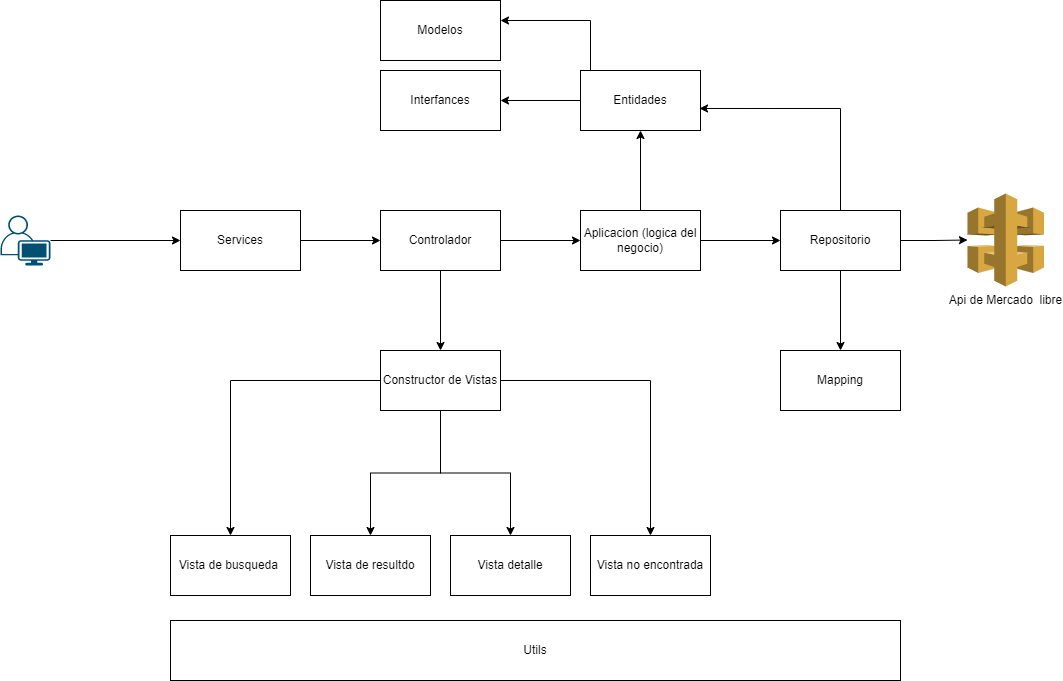

The diagram above was exported from draw.io. Its source (the exported page's mxGraphModel, read from the mxfile embedded in the PNG):
<mxGraphModel dx="2489" dy="1931" grid="1" gridSize="10" guides="1" tooltips="1" connect="1" arrows="1" fold="1" page="1" pageScale="1" pageWidth="827" pageHeight="1169" math="0" shadow="0">
  <root>
    <mxCell id="WIyWlLk6GJQsqaUBKTNV-0" />
    <mxCell id="WIyWlLk6GJQsqaUBKTNV-1" parent="WIyWlLk6GJQsqaUBKTNV-0" />
    <mxCell id="ncy6Dm3qSSRzvc8JIQG_-2" value="" style="edgeStyle=orthogonalEdgeStyle;rounded=0;orthogonalLoop=1;jettySize=auto;html=1;" edge="1" parent="WIyWlLk6GJQsqaUBKTNV-1" source="ncy6Dm3qSSRzvc8JIQG_-0" target="ncy6Dm3qSSRzvc8JIQG_-1">
      <mxGeometry relative="1" as="geometry" />
    </mxCell>
    <mxCell id="ncy6Dm3qSSRzvc8JIQG_-0" value="Services" style="rounded=0;whiteSpace=wrap;html=1;" vertex="1" parent="WIyWlLk6GJQsqaUBKTNV-1">
      <mxGeometry x="40" y="200" width="120" height="60" as="geometry" />
    </mxCell>
    <mxCell id="ncy6Dm3qSSRzvc8JIQG_-4" value="" style="edgeStyle=orthogonalEdgeStyle;rounded=0;orthogonalLoop=1;jettySize=auto;html=1;" edge="1" parent="WIyWlLk6GJQsqaUBKTNV-1" source="ncy6Dm3qSSRzvc8JIQG_-1" target="ncy6Dm3qSSRzvc8JIQG_-3">
      <mxGeometry relative="1" as="geometry" />
    </mxCell>
    <mxCell id="ncy6Dm3qSSRzvc8JIQG_-10" value="" style="edgeStyle=orthogonalEdgeStyle;rounded=0;orthogonalLoop=1;jettySize=auto;html=1;" edge="1" parent="WIyWlLk6GJQsqaUBKTNV-1" source="ncy6Dm3qSSRzvc8JIQG_-1" target="ncy6Dm3qSSRzvc8JIQG_-9">
      <mxGeometry relative="1" as="geometry" />
    </mxCell>
    <mxCell id="ncy6Dm3qSSRzvc8JIQG_-1" value="Controlador" style="rounded=0;whiteSpace=wrap;html=1;" vertex="1" parent="WIyWlLk6GJQsqaUBKTNV-1">
      <mxGeometry x="240" y="200" width="120" height="60" as="geometry" />
    </mxCell>
    <mxCell id="ncy6Dm3qSSRzvc8JIQG_-6" value="" style="edgeStyle=orthogonalEdgeStyle;rounded=0;orthogonalLoop=1;jettySize=auto;html=1;" edge="1" parent="WIyWlLk6GJQsqaUBKTNV-1" source="ncy6Dm3qSSRzvc8JIQG_-3" target="ncy6Dm3qSSRzvc8JIQG_-5">
      <mxGeometry relative="1" as="geometry" />
    </mxCell>
    <mxCell id="ncy6Dm3qSSRzvc8JIQG_-24" style="edgeStyle=orthogonalEdgeStyle;rounded=0;orthogonalLoop=1;jettySize=auto;html=1;" edge="1" parent="WIyWlLk6GJQsqaUBKTNV-1" source="ncy6Dm3qSSRzvc8JIQG_-3" target="ncy6Dm3qSSRzvc8JIQG_-23">
      <mxGeometry relative="1" as="geometry" />
    </mxCell>
    <mxCell id="ncy6Dm3qSSRzvc8JIQG_-3" value="Aplicacion (logica del negocio)" style="whiteSpace=wrap;html=1;rounded=0;" vertex="1" parent="WIyWlLk6GJQsqaUBKTNV-1">
      <mxGeometry x="440" y="200" width="120" height="60" as="geometry" />
    </mxCell>
    <mxCell id="ncy6Dm3qSSRzvc8JIQG_-8" style="edgeStyle=orthogonalEdgeStyle;rounded=0;orthogonalLoop=1;jettySize=auto;html=1;" edge="1" parent="WIyWlLk6GJQsqaUBKTNV-1" source="ncy6Dm3qSSRzvc8JIQG_-5" target="ncy6Dm3qSSRzvc8JIQG_-7">
      <mxGeometry relative="1" as="geometry" />
    </mxCell>
    <mxCell id="ncy6Dm3qSSRzvc8JIQG_-25" style="edgeStyle=orthogonalEdgeStyle;rounded=0;orthogonalLoop=1;jettySize=auto;html=1;entryX=0.992;entryY=0.633;entryDx=0;entryDy=0;entryPerimeter=0;" edge="1" parent="WIyWlLk6GJQsqaUBKTNV-1" source="ncy6Dm3qSSRzvc8JIQG_-5" target="ncy6Dm3qSSRzvc8JIQG_-23">
      <mxGeometry relative="1" as="geometry">
        <Array as="points">
          <mxPoint x="700" y="98" />
        </Array>
      </mxGeometry>
    </mxCell>
    <mxCell id="ncy6Dm3qSSRzvc8JIQG_-32" value="" style="edgeStyle=orthogonalEdgeStyle;rounded=0;orthogonalLoop=1;jettySize=auto;html=1;" edge="1" parent="WIyWlLk6GJQsqaUBKTNV-1" source="ncy6Dm3qSSRzvc8JIQG_-5" target="ncy6Dm3qSSRzvc8JIQG_-31">
      <mxGeometry relative="1" as="geometry" />
    </mxCell>
    <mxCell id="ncy6Dm3qSSRzvc8JIQG_-5" value="Repositorio" style="whiteSpace=wrap;html=1;rounded=0;" vertex="1" parent="WIyWlLk6GJQsqaUBKTNV-1">
      <mxGeometry x="640" y="200" width="120" height="60" as="geometry" />
    </mxCell>
    <mxCell id="ncy6Dm3qSSRzvc8JIQG_-7" value="Api de Mercado&amp;nbsp; libre" style="outlineConnect=0;dashed=0;verticalLabelPosition=bottom;verticalAlign=top;align=center;html=1;shape=mxgraph.aws3.api_gateway;fillColor=#D9A741;gradientColor=none;" vertex="1" parent="WIyWlLk6GJQsqaUBKTNV-1">
      <mxGeometry x="827" y="183" width="76.5" height="93" as="geometry" />
    </mxCell>
    <mxCell id="ncy6Dm3qSSRzvc8JIQG_-12" value="" style="edgeStyle=orthogonalEdgeStyle;rounded=0;orthogonalLoop=1;jettySize=auto;html=1;" edge="1" parent="WIyWlLk6GJQsqaUBKTNV-1" source="ncy6Dm3qSSRzvc8JIQG_-9" target="ncy6Dm3qSSRzvc8JIQG_-11">
      <mxGeometry relative="1" as="geometry" />
    </mxCell>
    <mxCell id="ncy6Dm3qSSRzvc8JIQG_-14" value="" style="edgeStyle=orthogonalEdgeStyle;rounded=0;orthogonalLoop=1;jettySize=auto;html=1;" edge="1" parent="WIyWlLk6GJQsqaUBKTNV-1" source="ncy6Dm3qSSRzvc8JIQG_-9" target="ncy6Dm3qSSRzvc8JIQG_-13">
      <mxGeometry relative="1" as="geometry" />
    </mxCell>
    <mxCell id="ncy6Dm3qSSRzvc8JIQG_-16" value="" style="edgeStyle=orthogonalEdgeStyle;rounded=0;orthogonalLoop=1;jettySize=auto;html=1;" edge="1" parent="WIyWlLk6GJQsqaUBKTNV-1" source="ncy6Dm3qSSRzvc8JIQG_-9" target="ncy6Dm3qSSRzvc8JIQG_-15">
      <mxGeometry relative="1" as="geometry" />
    </mxCell>
    <mxCell id="ncy6Dm3qSSRzvc8JIQG_-19" value="" style="edgeStyle=orthogonalEdgeStyle;rounded=0;orthogonalLoop=1;jettySize=auto;html=1;" edge="1" parent="WIyWlLk6GJQsqaUBKTNV-1" source="ncy6Dm3qSSRzvc8JIQG_-9" target="ncy6Dm3qSSRzvc8JIQG_-18">
      <mxGeometry relative="1" as="geometry" />
    </mxCell>
    <mxCell id="ncy6Dm3qSSRzvc8JIQG_-9" value="Constructor de Vistas" style="rounded=0;whiteSpace=wrap;html=1;" vertex="1" parent="WIyWlLk6GJQsqaUBKTNV-1">
      <mxGeometry x="240" y="340" width="120" height="60" as="geometry" />
    </mxCell>
    <mxCell id="ncy6Dm3qSSRzvc8JIQG_-11" value="Vista de busqueda&amp;nbsp;" style="rounded=0;whiteSpace=wrap;html=1;" vertex="1" parent="WIyWlLk6GJQsqaUBKTNV-1">
      <mxGeometry x="30" y="525" width="120" height="60" as="geometry" />
    </mxCell>
    <mxCell id="ncy6Dm3qSSRzvc8JIQG_-13" value="Vista de resultdo" style="rounded=0;whiteSpace=wrap;html=1;" vertex="1" parent="WIyWlLk6GJQsqaUBKTNV-1">
      <mxGeometry x="170" y="525" width="120" height="60" as="geometry" />
    </mxCell>
    <mxCell id="ncy6Dm3qSSRzvc8JIQG_-15" value="Vista detalle" style="whiteSpace=wrap;html=1;rounded=0;" vertex="1" parent="WIyWlLk6GJQsqaUBKTNV-1">
      <mxGeometry x="310" y="525" width="120" height="60" as="geometry" />
    </mxCell>
    <mxCell id="ncy6Dm3qSSRzvc8JIQG_-18" value="Vista no encontrada" style="rounded=0;whiteSpace=wrap;html=1;" vertex="1" parent="WIyWlLk6GJQsqaUBKTNV-1">
      <mxGeometry x="450" y="525" width="120" height="60" as="geometry" />
    </mxCell>
    <mxCell id="ncy6Dm3qSSRzvc8JIQG_-21" style="edgeStyle=orthogonalEdgeStyle;rounded=0;orthogonalLoop=1;jettySize=auto;html=1;" edge="1" parent="WIyWlLk6GJQsqaUBKTNV-1" source="ncy6Dm3qSSRzvc8JIQG_-20" target="ncy6Dm3qSSRzvc8JIQG_-0">
      <mxGeometry relative="1" as="geometry" />
    </mxCell>
    <mxCell id="ncy6Dm3qSSRzvc8JIQG_-20" value="" style="points=[[0.35,0,0],[0.98,0.51,0],[1,0.71,0],[0.67,1,0],[0,0.795,0],[0,0.65,0]];verticalLabelPosition=bottom;sketch=0;html=1;verticalAlign=top;aspect=fixed;align=center;pointerEvents=1;shape=mxgraph.cisco19.user;fillColor=#005073;strokeColor=none;" vertex="1" parent="WIyWlLk6GJQsqaUBKTNV-1">
      <mxGeometry x="-140" y="205" width="50" height="50" as="geometry" />
    </mxCell>
    <mxCell id="ncy6Dm3qSSRzvc8JIQG_-22" value="Utils" style="rounded=0;whiteSpace=wrap;html=1;" vertex="1" parent="WIyWlLk6GJQsqaUBKTNV-1">
      <mxGeometry x="30" y="610" width="730" height="60" as="geometry" />
    </mxCell>
    <mxCell id="ncy6Dm3qSSRzvc8JIQG_-27" value="" style="edgeStyle=orthogonalEdgeStyle;rounded=0;orthogonalLoop=1;jettySize=auto;html=1;" edge="1" parent="WIyWlLk6GJQsqaUBKTNV-1" source="ncy6Dm3qSSRzvc8JIQG_-23" target="ncy6Dm3qSSRzvc8JIQG_-26">
      <mxGeometry relative="1" as="geometry" />
    </mxCell>
    <mxCell id="ncy6Dm3qSSRzvc8JIQG_-29" value="" style="edgeStyle=orthogonalEdgeStyle;rounded=0;orthogonalLoop=1;jettySize=auto;html=1;" edge="1" parent="WIyWlLk6GJQsqaUBKTNV-1" source="ncy6Dm3qSSRzvc8JIQG_-23" target="ncy6Dm3qSSRzvc8JIQG_-28">
      <mxGeometry relative="1" as="geometry">
        <Array as="points">
          <mxPoint x="450" y="10" />
        </Array>
      </mxGeometry>
    </mxCell>
    <mxCell id="ncy6Dm3qSSRzvc8JIQG_-23" value="Entidades" style="rounded=0;whiteSpace=wrap;html=1;" vertex="1" parent="WIyWlLk6GJQsqaUBKTNV-1">
      <mxGeometry x="440" y="60" width="120" height="60" as="geometry" />
    </mxCell>
    <mxCell id="ncy6Dm3qSSRzvc8JIQG_-26" value="Interfances" style="rounded=0;whiteSpace=wrap;html=1;" vertex="1" parent="WIyWlLk6GJQsqaUBKTNV-1">
      <mxGeometry x="240" y="60" width="120" height="60" as="geometry" />
    </mxCell>
    <mxCell id="ncy6Dm3qSSRzvc8JIQG_-28" value="Modelos" style="whiteSpace=wrap;html=1;rounded=0;" vertex="1" parent="WIyWlLk6GJQsqaUBKTNV-1">
      <mxGeometry x="240" y="-10" width="120" height="60" as="geometry" />
    </mxCell>
    <mxCell id="ncy6Dm3qSSRzvc8JIQG_-31" value="Mapping" style="whiteSpace=wrap;html=1;rounded=0;" vertex="1" parent="WIyWlLk6GJQsqaUBKTNV-1">
      <mxGeometry x="640" y="340" width="120" height="60" as="geometry" />
    </mxCell>
  </root>
</mxGraphModel>